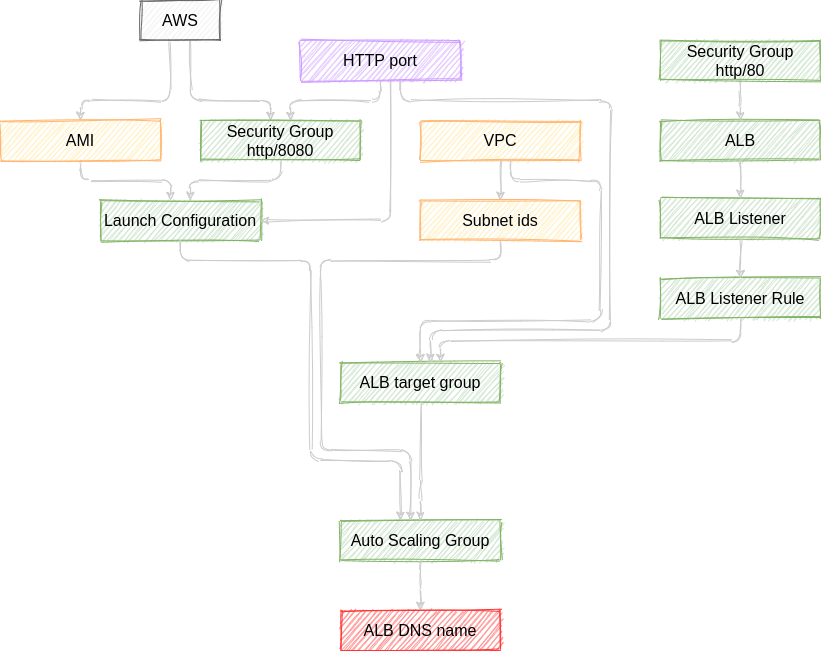

The diagram above was exported from draw.io. Its source (the exported page's mxGraphModel, read from the mxfile embedded in the PNG):
<mxGraphModel dx="1086" dy="730" grid="1" gridSize="10" guides="1" tooltips="1" connect="1" arrows="1" fold="1" page="1" pageScale="1" pageWidth="850" pageHeight="1100" background="#ffffff" math="0" shadow="0">
  <root>
    <mxCell id="cE2HXgxPyxKqAOZGVLvX-0" />
    <mxCell id="cE2HXgxPyxKqAOZGVLvX-1" parent="cE2HXgxPyxKqAOZGVLvX-0" />
    <mxCell id="2" style="edgeStyle=orthogonalEdgeStyle;orthogonalLoop=1;jettySize=auto;html=1;fontColor=#000000;strokeColor=#CCCCCC;sketch=1;" parent="cE2HXgxPyxKqAOZGVLvX-1" source="SdFaDypPiDaLdBBYjb6s-2" target="3" edge="1">
      <mxGeometry relative="1" as="geometry">
        <Array as="points">
          <mxPoint x="270" y="140" />
          <mxPoint x="180" y="140" />
        </Array>
      </mxGeometry>
    </mxCell>
    <mxCell id="5" style="edgeStyle=orthogonalEdgeStyle;orthogonalLoop=1;jettySize=auto;html=1;strokeColor=#CCCCCC;sketch=1;" parent="cE2HXgxPyxKqAOZGVLvX-1" source="SdFaDypPiDaLdBBYjb6s-2" target="4" edge="1">
      <mxGeometry relative="1" as="geometry">
        <Array as="points">
          <mxPoint x="290" y="140" />
          <mxPoint x="370" y="140" />
        </Array>
      </mxGeometry>
    </mxCell>
    <mxCell id="SdFaDypPiDaLdBBYjb6s-2" value="AWS" style="whiteSpace=wrap;html=1;fontSize=16;fillColor=#f5f5f5;strokeColor=#666666;fontColor=#000000;sketch=1;" parent="cE2HXgxPyxKqAOZGVLvX-1" vertex="1">
      <mxGeometry x="240" y="40" width="80" height="40" as="geometry" />
    </mxCell>
    <mxCell id="0" value="Auto Scaling Group" style="whiteSpace=wrap;html=1;fontSize=16;fillColor=#d5e8d4;strokeColor=#82b366;fontColor=#000000;sketch=1;" parent="cE2HXgxPyxKqAOZGVLvX-1" vertex="1">
      <mxGeometry x="440" y="560" width="160" height="40" as="geometry" />
    </mxCell>
    <mxCell id="1" value="Launch Configuration" style="whiteSpace=wrap;html=1;fontSize=16;fillColor=#d5e8d4;strokeColor=#82b366;fontColor=#000000;sketch=1;" parent="cE2HXgxPyxKqAOZGVLvX-1" vertex="1">
      <mxGeometry x="200" y="240" width="160" height="40" as="geometry" />
    </mxCell>
    <mxCell id="6" style="edgeStyle=orthogonalEdgeStyle;orthogonalLoop=1;jettySize=auto;html=1;strokeColor=#CCCCCC;sketch=1;" parent="cE2HXgxPyxKqAOZGVLvX-1" source="3" target="1" edge="1">
      <mxGeometry relative="1" as="geometry">
        <Array as="points">
          <mxPoint x="180" y="220" />
          <mxPoint x="270" y="220" />
        </Array>
      </mxGeometry>
    </mxCell>
    <mxCell id="3" value="AMI" style="whiteSpace=wrap;html=1;fontSize=16;fontColor=#000000;fillColor=#FFF2CC;strokeColor=#FFB570;sketch=1;" parent="cE2HXgxPyxKqAOZGVLvX-1" vertex="1">
      <mxGeometry x="100" y="160" width="160" height="40" as="geometry" />
    </mxCell>
    <mxCell id="9" style="edgeStyle=orthogonalEdgeStyle;orthogonalLoop=1;jettySize=auto;html=1;strokeColor=#CCCCCC;sketch=1;" parent="cE2HXgxPyxKqAOZGVLvX-1" source="4" target="1" edge="1">
      <mxGeometry relative="1" as="geometry">
        <Array as="points">
          <mxPoint x="380" y="220" />
          <mxPoint x="290" y="220" />
        </Array>
      </mxGeometry>
    </mxCell>
    <mxCell id="4" value="Security Group http/8080" style="whiteSpace=wrap;html=1;fontSize=16;fillColor=#d5e8d4;strokeColor=#82b366;fontColor=#000000;sketch=1;" parent="cE2HXgxPyxKqAOZGVLvX-1" vertex="1">
      <mxGeometry x="300" y="160" width="160" height="40" as="geometry" />
    </mxCell>
    <mxCell id="11" style="edgeStyle=orthogonalEdgeStyle;orthogonalLoop=1;jettySize=auto;html=1;strokeColor=#CCCCCC;sketch=1;" parent="cE2HXgxPyxKqAOZGVLvX-1" source="10" target="4" edge="1">
      <mxGeometry relative="1" as="geometry">
        <Array as="points">
          <mxPoint x="480" y="140" />
          <mxPoint x="390" y="140" />
        </Array>
      </mxGeometry>
    </mxCell>
    <mxCell id="14" style="edgeStyle=orthogonalEdgeStyle;orthogonalLoop=1;jettySize=auto;html=1;strokeColor=#CCCCCC;sketch=1;" parent="cE2HXgxPyxKqAOZGVLvX-1" source="10" target="1" edge="1">
      <mxGeometry relative="1" as="geometry">
        <mxPoint x="470" y="210" as="targetPoint" />
        <Array as="points">
          <mxPoint x="490" y="260" />
        </Array>
      </mxGeometry>
    </mxCell>
    <mxCell id="10" value="HTTP port" style="whiteSpace=wrap;html=1;fontSize=16;fontColor=#000000;fillColor=#E5CCFF;strokeColor=#CC99FF;sketch=1;" parent="cE2HXgxPyxKqAOZGVLvX-1" vertex="1">
      <mxGeometry x="400" y="80" width="160" height="40" as="geometry" />
    </mxCell>
    <mxCell id="13" style="edgeStyle=orthogonalEdgeStyle;orthogonalLoop=1;jettySize=auto;html=1;strokeColor=#CCCCCC;sketch=1;" parent="cE2HXgxPyxKqAOZGVLvX-1" source="1" target="0" edge="1">
      <mxGeometry relative="1" as="geometry">
        <Array as="points">
          <mxPoint x="280" y="300" />
          <mxPoint x="410" y="300" />
          <mxPoint x="410" y="500" />
          <mxPoint x="500" y="500" />
        </Array>
        <mxPoint x="340" y="430" as="sourcePoint" />
        <mxPoint x="250" y="470" as="targetPoint" />
      </mxGeometry>
    </mxCell>
    <mxCell id="17" style="edgeStyle=orthogonalEdgeStyle;orthogonalLoop=1;jettySize=auto;html=1;strokeColor=#CCCCCC;sketch=1;" parent="cE2HXgxPyxKqAOZGVLvX-1" source="15" target="16" edge="1">
      <mxGeometry relative="1" as="geometry" />
    </mxCell>
    <mxCell id="15" value="VPC" style="whiteSpace=wrap;html=1;fontSize=16;fontColor=#000000;fillColor=#FFF2CC;strokeColor=#FFB570;sketch=1;" parent="cE2HXgxPyxKqAOZGVLvX-1" vertex="1">
      <mxGeometry x="520" y="160" width="160" height="40" as="geometry" />
    </mxCell>
    <mxCell id="18" style="edgeStyle=orthogonalEdgeStyle;orthogonalLoop=1;jettySize=auto;html=1;strokeColor=#CCCCCC;sketch=1;" parent="cE2HXgxPyxKqAOZGVLvX-1" source="16" target="0" edge="1">
      <mxGeometry relative="1" as="geometry">
        <Array as="points">
          <mxPoint x="600" y="300" />
          <mxPoint x="420" y="300" />
          <mxPoint x="420" y="490" />
          <mxPoint x="510" y="490" />
        </Array>
      </mxGeometry>
    </mxCell>
    <mxCell id="16" value="Subnet ids" style="whiteSpace=wrap;html=1;fontSize=16;fontColor=#000000;fillColor=#FFF2CC;strokeColor=#FFB570;sketch=1;" parent="cE2HXgxPyxKqAOZGVLvX-1" vertex="1">
      <mxGeometry x="520" y="240" width="160" height="40" as="geometry" />
    </mxCell>
    <mxCell id="19" value="ALB" style="whiteSpace=wrap;html=1;fontSize=16;fillColor=#d5e8d4;strokeColor=#82b366;fontColor=#000000;sketch=1;" parent="cE2HXgxPyxKqAOZGVLvX-1" vertex="1">
      <mxGeometry x="760" y="160" width="160" height="40" as="geometry" />
    </mxCell>
    <mxCell id="20" value="ALB Listener" style="whiteSpace=wrap;html=1;fontSize=16;fillColor=#d5e8d4;strokeColor=#82b366;fontColor=#000000;sketch=1;" parent="cE2HXgxPyxKqAOZGVLvX-1" vertex="1">
      <mxGeometry x="760" y="238" width="160" height="40" as="geometry" />
    </mxCell>
    <mxCell id="23" style="edgeStyle=orthogonalEdgeStyle;orthogonalLoop=1;jettySize=auto;html=1;strokeColor=#CCCCCC;sketch=1;" parent="cE2HXgxPyxKqAOZGVLvX-1" source="22" target="19" edge="1">
      <mxGeometry relative="1" as="geometry">
        <Array as="points">
          <mxPoint x="840" y="140" />
          <mxPoint x="840" y="140" />
        </Array>
      </mxGeometry>
    </mxCell>
    <mxCell id="22" value="Security Group&lt;br&gt;http/80" style="whiteSpace=wrap;html=1;fontSize=16;fillColor=#d5e8d4;strokeColor=#82b366;fontColor=#000000;sketch=1;" parent="cE2HXgxPyxKqAOZGVLvX-1" vertex="1">
      <mxGeometry x="760" y="80" width="160" height="40" as="geometry" />
    </mxCell>
    <mxCell id="25" style="edgeStyle=orthogonalEdgeStyle;orthogonalLoop=1;jettySize=auto;html=1;strokeColor=#CCCCCC;sketch=1;" edge="1" parent="cE2HXgxPyxKqAOZGVLvX-1" source="19" target="20">
      <mxGeometry relative="1" as="geometry">
        <Array as="points">
          <mxPoint x="840" y="261" />
          <mxPoint x="840" y="261" />
        </Array>
        <mxPoint x="1050" y="130" as="sourcePoint" />
        <mxPoint x="860" y="170" as="targetPoint" />
      </mxGeometry>
    </mxCell>
    <mxCell id="26" value="ALB target group" style="whiteSpace=wrap;html=1;fontSize=16;fillColor=#d5e8d4;strokeColor=#82b366;fontColor=#000000;sketch=1;" vertex="1" parent="cE2HXgxPyxKqAOZGVLvX-1">
      <mxGeometry x="440" y="402" width="160" height="40" as="geometry" />
    </mxCell>
    <mxCell id="28" style="edgeStyle=orthogonalEdgeStyle;orthogonalLoop=1;jettySize=auto;html=1;strokeColor=#CCCCCC;sketch=1;" edge="1" parent="cE2HXgxPyxKqAOZGVLvX-1" source="10" target="26">
      <mxGeometry relative="1" as="geometry">
        <mxPoint x="660" y="310" as="targetPoint" />
        <Array as="points">
          <mxPoint x="500" y="140" />
          <mxPoint x="710" y="140" />
          <mxPoint x="710" y="370" />
          <mxPoint x="530" y="370" />
        </Array>
        <mxPoint x="790" y="170" as="sourcePoint" />
      </mxGeometry>
    </mxCell>
    <mxCell id="30" style="edgeStyle=orthogonalEdgeStyle;orthogonalLoop=1;jettySize=auto;html=1;strokeColor=#CCCCCC;sketch=1;" edge="1" parent="cE2HXgxPyxKqAOZGVLvX-1" source="15" target="26">
      <mxGeometry relative="1" as="geometry">
        <mxPoint x="770" y="490" as="targetPoint" />
        <Array as="points">
          <mxPoint x="610" y="220" />
          <mxPoint x="700" y="220" />
          <mxPoint x="700" y="360" />
          <mxPoint x="520" y="360" />
        </Array>
        <mxPoint x="570" y="110" as="sourcePoint" />
      </mxGeometry>
    </mxCell>
    <mxCell id="34" style="edgeStyle=orthogonalEdgeStyle;orthogonalLoop=1;jettySize=auto;html=1;strokeColor=#CCCCCC;sketch=1;" edge="1" parent="cE2HXgxPyxKqAOZGVLvX-1" source="26" target="0">
      <mxGeometry relative="1" as="geometry">
        <Array as="points">
          <mxPoint x="520" y="530" />
          <mxPoint x="520" y="530" />
        </Array>
        <mxPoint x="610" y="290" as="sourcePoint" />
        <mxPoint x="300" y="570" as="targetPoint" />
      </mxGeometry>
    </mxCell>
    <mxCell id="35" value="ALB Listener Rule" style="whiteSpace=wrap;html=1;fontSize=16;fillColor=#d5e8d4;strokeColor=#82b366;fontColor=#000000;sketch=1;" vertex="1" parent="cE2HXgxPyxKqAOZGVLvX-1">
      <mxGeometry x="760" y="318" width="160" height="40" as="geometry" />
    </mxCell>
    <mxCell id="37" style="edgeStyle=orthogonalEdgeStyle;orthogonalLoop=1;jettySize=auto;html=1;strokeColor=#CCCCCC;sketch=1;" edge="1" parent="cE2HXgxPyxKqAOZGVLvX-1" source="20" target="35">
      <mxGeometry relative="1" as="geometry">
        <Array as="points">
          <mxPoint x="840" y="318" />
          <mxPoint x="840" y="318" />
        </Array>
        <mxPoint x="870" y="308" as="sourcePoint" />
        <mxPoint x="1010" y="398" as="targetPoint" />
      </mxGeometry>
    </mxCell>
    <mxCell id="39" style="edgeStyle=orthogonalEdgeStyle;orthogonalLoop=1;jettySize=auto;html=1;strokeColor=#CCCCCC;sketch=1;" edge="1" parent="cE2HXgxPyxKqAOZGVLvX-1" source="35" target="26">
      <mxGeometry relative="1" as="geometry">
        <Array as="points">
          <mxPoint x="840" y="380" />
          <mxPoint x="540" y="380" />
        </Array>
        <mxPoint x="810" y="450" as="sourcePoint" />
        <mxPoint x="810" y="490" as="targetPoint" />
      </mxGeometry>
    </mxCell>
    <mxCell id="41" value="ALB DNS name" style="whiteSpace=wrap;html=1;fontSize=16;fontColor=#000000;sketch=1;fillColor=#FF9999;strokeColor=#FF3333;" vertex="1" parent="cE2HXgxPyxKqAOZGVLvX-1">
      <mxGeometry x="440" y="650" width="160" height="40" as="geometry" />
    </mxCell>
    <mxCell id="42" style="edgeStyle=orthogonalEdgeStyle;orthogonalLoop=1;jettySize=auto;html=1;strokeColor=#CCCCCC;sketch=1;" edge="1" parent="cE2HXgxPyxKqAOZGVLvX-1" source="0" target="41">
      <mxGeometry relative="1" as="geometry">
        <Array as="points">
          <mxPoint x="520" y="620" />
          <mxPoint x="520" y="620" />
        </Array>
        <mxPoint x="640" y="640" as="sourcePoint" />
        <mxPoint x="640" y="758" as="targetPoint" />
      </mxGeometry>
    </mxCell>
  </root>
</mxGraphModel>